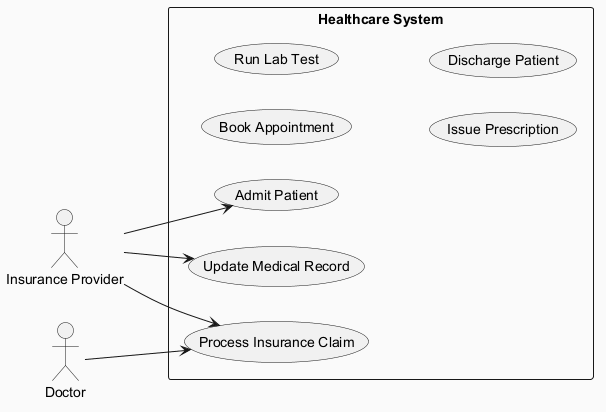

The diagram above was rendered by PlantUML. Its source (embedded in the PNG):
@startuml
skinparam backgroundColor #FAFAFA
skinparam classBackgroundColor #FFF3E0
skinparam classBorderColor #E65100
left to right direction
actor "Insurance Provider" as InsuranceProvider
actor "Doctor" as Doctor
rectangle "Healthcare System" {
  usecase "Update Medical Record" as UC_UpdateMedicalRecord
  usecase "Book Appointment" as UC_BookAppointment
  usecase "Process Insurance Claim" as UC_ProcessInsuranceClaim
  usecase "Run Lab Test" as UC_RunLabTest
  usecase "Issue Prescription" as UC_IssuePrescription
  usecase "Discharge Patient" as UC_DischargePatient
  usecase "Admit Patient" as UC_AdmitPatient
}
InsuranceProvider --> UC_AdmitPatient
InsuranceProvider --> UC_ProcessInsuranceClaim
InsuranceProvider --> UC_UpdateMedicalRecord
Doctor --> UC_ProcessInsuranceClaim
@enduml